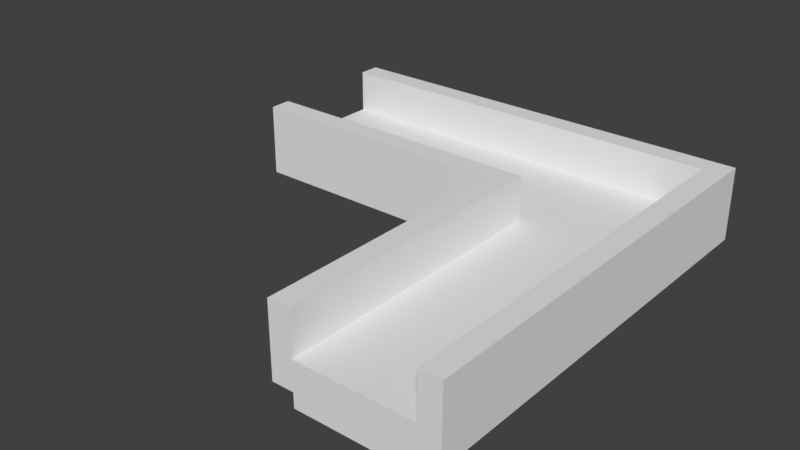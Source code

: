 # Source: path1.blend  (saved by Blender 2.79.0; exported with 4.5.12 LTS)
import bpy
from mathutils import Matrix  # noqa: F401  (used for matrix-valued properties, if any)

bpy.ops.wm.read_factory_settings(use_empty=True)
scene = bpy.context.scene
scene.name = 'Scene'

# ---- collections
col_collection_1 = bpy.data.collections.new('Collection 1'); scene.collection.children.link(col_collection_1)

# ---- materials (node trees are filled in below, after node groups)
mat_material = bpy.data.materials.new('Material')
mat_material.alpha_threshold = 0.0
mat_material.use_transparent_shadow = False
mat_material.roughness = 0.5
mat_material.line_color = (0.0, 0.0, 0.0, 1.0)

# ---- material node trees

# ---- world
world_world = bpy.data.worlds.new('World'); scene.world = world_world
world_world.color = (0.05088, 0.05088, 0.05088)
world_world.use_sun_shadow = False
world_world.sun_shadow_jitter_overblur = 0.0
world_world.cycles.sampling_method = 'MANUAL'

# ---- meshes
me_cube = bpy.data.meshes.new('Cube')
me_cube.from_pydata([(6.625, 6.63, -1.0), (6.625, 2.63, -1.0), (2.625, 2.63, -1.0), (2.625, 6.63, -1.0), (6.625, 2.63, 2.265e-06), (6.625, -7.37, -1.0), (2.625, -7.37, -1.0), (2.625, -7.37, -2.444e-06), (-7.375, 2.63, -1.0), (-7.375, 6.63, -1.0), (7.375, 6.63, -1.0), (7.375, 2.63, -1.0), (7.375, 6.63, 2.623e-06), (7.375, 2.63, 2.623e-06), (7.375, -7.37, -1.0), (7.375, -7.37, -2.086e-06), (6.625, 7.37, -1.0), (2.625, 7.37, -1.0), (6.625, 7.37, 2.861e-06), (7.375, 7.37, 3.219e-06), (2.625, 7.37, 2.861e-06), (-7.375, 7.37, -1.0), (-7.375, 7.37, -2.414e-06), (7.375, 7.37, -1.0), (6.625, 6.63, 1.5), (7.375, 6.63, 1.5), (6.625, 2.63, 1.5), (2.625, 6.63, 1.5), (6.625, -7.37, 1.5), (-7.375, 6.63, 1.5), (7.375, 2.63, 1.5), (7.375, -7.37, 1.5), (6.625, 7.37, 1.5), (7.375, 7.37, 1.5), (2.625, 7.37, 1.5), (-7.375, 7.37, 1.5), (2.625, 1.88, -1.0), (-7.375, 1.88, -1.0), (-7.375, 1.88, -2.861e-06), (7.375, 1.88, -1.0), (6.625, 1.88, 1.5), (7.375, 1.88, 1.5), (7.375, 1.88, 2.265e-06), (6.625, 1.88, -1.0), (1.875, -7.37, -1.0), (1.875, -7.37, -2.801e-06), (1.875, 7.37, 2.503e-06), (1.875, 6.63, -1.0), (1.875, 1.88, -1.0), (1.875, 1.88, 2.027e-06), (1.875, 6.63, 1.907e-06), (1.875, 2.63, -1.0), (1.875, 7.37, -1.0), (1.875, 7.37, 1.5), (1.875, 6.63, 1.5), (2.625, -7.37, 1.5), (2.625, 1.88, 1.5), (1.875, 2.63, 1.5), (2.625, 2.63, 1.5), (-7.375, 2.63, 1.5), (-7.375, 1.88, 1.5), (1.875, -7.37, 1.5), (1.875, 1.88, 1.5), (6.625, 6.63, -1.5), (6.625, 2.63, -1.5), (2.625, 6.63, -1.5), (2.625, 2.63, -1.5), (1.875, 6.63, -1.5), (6.625, -7.37, -1.5), (2.625, -7.37, -1.5), (6.625, 1.88, -1.5), (2.625, 1.88, -1.5), (-7.375, 2.63, -1.5), (-7.375, 6.63, -1.5), (1.875, 2.63, -1.5), (6.625, 6.63, 2.265e-06), (2.625, 2.63, 2.265e-06), (2.625, 6.63, 2.265e-06), (6.625, -7.37, -2.444e-06), (-7.375, 2.63, -3.04e-06), (-7.375, 6.63, -3.04e-06), (2.625, 1.88, 2.444e-06), (6.625, 1.88, 1.907e-06), (1.875, 2.63, 1.848e-06)], [], [(47, 3, 65, 67), (78, 5, 14, 15), (10, 0, 16, 23), (5, 78, 7, 6), (76, 83, 57, 58), (20, 46, 53, 34), (8, 79, 80, 9), (3, 47, 52, 17), (43, 5, 68, 70), (54, 50, 77, 27), (10, 12, 13, 11), (11, 13, 42, 39), (1, 0, 10, 11), (5, 43, 39, 14), (19, 18, 32, 33), (75, 4, 26, 24), (18, 16, 17, 20), (16, 18, 19, 23), (20, 17, 52, 46), (22, 80, 29, 35), (9, 80, 22, 21), (13, 12, 25, 30), (12, 10, 23, 19), (0, 3, 17, 16), (24, 25, 33, 32), (26, 40, 41, 30), (24, 26, 30, 25), (29, 54, 53, 35), (27, 24, 32, 34), (4, 82, 40, 26), (77, 75, 24, 27), (12, 19, 33, 25), (78, 15, 31, 28), (18, 20, 34, 32), (15, 42, 41, 31), (80, 50, 54, 29), (8, 51, 48, 37), (45, 7, 55, 61), (79, 8, 37, 38), (40, 82, 78, 28), (39, 43, 1, 11), (41, 42, 13, 30), (39, 42, 15, 14), (41, 40, 28, 31), (9, 47, 67, 73), (5, 6, 69, 68), (44, 45, 49, 48), (36, 6, 44, 48), (6, 7, 45, 44), (53, 46, 22, 35), (48, 51, 2, 36), (53, 54, 27, 34), (52, 47, 9, 21), (49, 81, 56, 62), (46, 52, 21, 22), (1, 43, 70, 64), (38, 37, 48, 49), (55, 56, 62, 61), (58, 57, 62, 56), (62, 57, 59, 60), (83, 79, 59, 57), (79, 38, 60, 59), (38, 49, 62, 60), (81, 76, 58, 56), (49, 45, 61, 62), (7, 81, 56, 55), (63, 64, 66, 65), (65, 66, 74, 67), (66, 64, 70, 71), (68, 69, 71, 70), (67, 74, 72, 73), (8, 9, 73, 72), (51, 8, 72, 74), (36, 2, 66, 71), (0, 1, 64, 63), (2, 51, 74, 66), (6, 36, 71, 69), (3, 0, 63, 65), (75, 77, 76, 4), (82, 4, 76, 81), (76, 77, 50, 83), (7, 78, 82, 81), (83, 50, 80, 79)])
_uv = me_cube.uv_layers.new(name='UVMap')
_uv.uv.foreach_set('vector', [0.9868, 0.1226, 0.9868, 0.1032, 0.9995, 0.1032, 0.9995, 0.1226, 0.1013, 0.8645, 0.1266, 0.8645, 0.1266, 0.8839, 0.1013, 0.8839, 0.7276, 0.3806, 0.7276, 0.3613, 0.7463, 0.3613, 0.7463, 0.3806, 0.1266, 0.8645, 0.1013, 0.8645, 0.1013, 0.7613, 0.1266, 0.7613, 0.2532, 0.7419, 0.2532, 0.7613, 0.2152, 0.7613, 0.2152, 0.7419, 0.7843, 0.1226, 0.7843, 0.1419, 0.7463, 0.1419, 0.7463, 0.1226, 0.1519, 0.7613, 0.1772, 0.7613, 0.1772, 0.8645, 0.1519, 0.8645, 0.7276, 0.2581, 0.7276, 0.2387, 0.7463, 0.2387, 0.7463, 0.2581, 0.9742, 0.2387, 0.9742, 0.0, 0.9868, 0.0, 0.9868, 0.2387, 0.9362, 0.2387, 0.9742, 0.2387, 0.9742, 0.2581, 0.9362, 0.2581, 0.8729, 0.3613, 0.8476, 0.3613, 0.8476, 0.2581, 0.8729, 0.2581, 0.8729, 0.2581, 0.8476, 0.2581, 0.8476, 0.2387, 0.8729, 0.2387, 0.6263, 0.3613, 0.7276, 0.3613, 0.7276, 0.3806, 0.6263, 0.3806, 0.3732, 0.3613, 0.6073, 0.3613, 0.6073, 0.3806, 0.3732, 0.3806, 0.7843, 0.0, 0.7843, 0.01935, 0.7463, 0.01935, 0.7463, 0.0, 1.0, 0.3806, 1.0, 0.4839, 0.962, 0.4839, 0.962, 0.3806, 0.7843, 0.01935, 0.8096, 0.01935, 0.8096, 0.1226, 0.7843, 0.1226, 0.8096, 0.01935, 0.7843, 0.01935, 0.7843, 0.0, 0.8096, 4.922e-08, 0.7843, 0.1226, 0.8096, 0.1226, 0.8096, 0.1419, 0.7843, 0.1419, 0.1772, 0.8836, 0.1772, 0.8645, 0.2152, 0.8645, 0.2152, 0.8836, 0.1519, 0.8645, 0.1772, 0.8645, 0.1772, 0.8836, 0.1519, 0.8836, 0.8476, 0.2581, 0.8476, 0.3613, 0.8096, 0.3613, 0.8096, 0.2581, 0.8476, 0.3613, 0.8729, 0.3613, 0.8729, 0.3804, 0.8476, 0.3804, 0.7276, 0.3613, 0.7276, 0.2581, 0.7463, 0.2581, 0.7463, 0.3613, 0.01873, 0.3613, 0.01873, 0.3806, 0.0, 0.3806, 0.0, 0.3613, 0.12, 0.3613, 0.139, 0.3613, 0.139, 0.3806, 0.12, 0.3806, 0.01873, 0.3613, 0.12, 0.3613, 0.12, 0.3806, 0.01873, 0.3806, 0.01873, 0.0, 0.01873, 0.2387, 2.414e-08, 0.2387, 4.829e-08, 0.0, 0.01873, 0.2581, 0.01873, 0.3613, 0.0, 0.3613, 1.207e-08, 0.2581, 1.0, 0.4839, 1.0, 0.5032, 0.962, 0.5032, 0.962, 0.4839, 0.9742, 0.2581, 0.9742, 0.3613, 0.9362, 0.3613, 0.9362, 0.2581, 0.8476, 0.3613, 0.8476, 0.3804, 0.8096, 0.3804, 0.8096, 0.3613, 0.1013, 0.8645, 0.1013, 0.8839, 0.06329, 0.8839, 0.06329, 0.8645, 0.7843, 0.01935, 0.7843, 0.1226, 0.7463, 0.1226, 0.7463, 0.01935, 0.8476, 4.922e-08, 0.8476, 0.2387, 0.8096, 0.2387, 0.8096, 0.0, 0.9742, 3.692e-08, 0.9742, 0.2387, 0.9362, 0.2387, 0.9362, 0.0, 0.7089, 0.3806, 0.943, 0.3806, 0.943, 0.4, 0.7089, 0.4, 0.1013, 0.7419, 0.1013, 0.7613, 0.06329, 0.7613, 0.06329, 0.7419, 0.1772, 0.7613, 0.1519, 0.7613, 0.1519, 0.7419, 0.1772, 0.7419, 0.962, 0.5032, 1.0, 0.5032, 1.0, 0.7419, 0.962, 0.7419, 0.6073, 0.3806, 0.6073, 0.3613, 0.6263, 0.3613, 0.6263, 0.3806, 0.8096, 0.2387, 0.8476, 0.2387, 0.8476, 0.2581, 0.8096, 0.2581, 0.8729, 0.2387, 0.8476, 0.2387, 0.8476, 4.922e-08, 0.8729, 3.692e-08, 0.139, 0.3806, 0.139, 0.3613, 0.3732, 0.3613, 0.3732, 0.3806, 0.9868, 0.3613, 0.9868, 0.1226, 0.9995, 0.1226, 0.9995, 0.3613, 0.1266, 0.8645, 0.1266, 0.7613, 0.1392, 0.7613, 0.1392, 0.8645, 0.0, 0.7419, 0.02532, 0.7419, 0.02532, 0.9806, 1.358e-08, 0.9806, 0.962, 0.4, 0.962, 0.6387, 0.943, 0.6387, 0.943, 0.4, 0.1266, 0.7613, 0.1013, 0.7613, 0.1013, 0.7419, 0.1266, 0.7419, 0.7463, 0.1419, 0.7843, 0.1419, 0.7843, 0.3806, 0.7463, 0.3806, 0.943, 0.4, 0.943, 0.3806, 0.962, 0.3806, 0.962, 0.4, 2.414e-08, 0.2387, 0.01873, 0.2387, 0.01873, 0.2581, 1.207e-08, 0.2581, 0.7463, 0.2387, 0.7276, 0.2387, 0.7276, 1.231e-08, 0.7463, 0.0, 0.9109, 0.2387, 0.9109, 0.2581, 0.8729, 0.2581, 0.8729, 0.2387, 0.7843, 0.1419, 0.8096, 0.1419, 0.8096, 0.3806, 0.7843, 0.3806, 0.9742, 0.2581, 0.9742, 0.2387, 0.9868, 0.2387, 0.9868, 0.2581, 0.9109, 0.0, 0.9362, 2.461e-08, 0.9362, 0.2387, 0.9109, 0.2387, 0.962, 0.6387, 0.962, 0.8774, 0.943, 0.8774, 0.943, 0.6387, 0.962, 0.8968, 0.943, 0.8968, 0.943, 0.8774, 0.962, 0.8774, 0.943, 0.8774, 0.943, 0.8968, 0.7089, 0.8968, 0.7089, 0.8774, 0.2532, 0.7613, 0.2532, 1.0, 0.2152, 1.0, 0.2152, 0.7613, 0.1772, 0.7613, 0.1772, 0.7419, 0.2152, 0.7419, 0.2152, 0.7613, 0.9109, 0.0, 0.9109, 0.2387, 0.8729, 0.2387, 0.8729, 1.231e-08, 0.2532, 0.7613, 0.2532, 0.7419, 0.2911, 0.7419, 0.2911, 0.7613, 0.02532, 0.9806, 0.02532, 0.7419, 0.06329, 0.7419, 0.06329, 0.9806, 0.2532, 1.0, 0.2532, 0.7613, 0.2911, 0.7613, 0.2911, 1.0, 0.7089, 0.7419, 0.6076, 0.7419, 0.6076, 0.6387, 0.7089, 0.6387, 0.7089, 0.6387, 0.6076, 0.6387, 0.6076, 0.6194, 0.7089, 0.6194, 0.6076, 0.6387, 0.6076, 0.7419, 0.5886, 0.7419, 0.5886, 0.6387, 0.3544, 0.7419, 0.3544, 0.6387, 0.5886, 0.6387, 0.5886, 0.7419, 0.7089, 0.6194, 0.6076, 0.6194, 0.6076, 0.3806, 0.7089, 0.3806, 0.1519, 0.7613, 0.1519, 0.8645, 0.1392, 0.8645, 0.1392, 0.7613, 0.3165, 0.7613, 0.3165, 1.0, 0.3038, 1.0, 0.3038, 0.7613, 0.2911, 0.7613, 0.2911, 0.7419, 0.3038, 0.7419, 0.3038, 0.7613, 0.9742, 0.3613, 0.9742, 0.2581, 0.9868, 0.2581, 0.9868, 0.3613, 0.3165, 0.7419, 0.3165, 0.7613, 0.3038, 0.7613, 0.3038, 0.7419, 0.2911, 1.0, 0.2911, 0.7613, 0.3038, 0.7613, 0.3038, 1.0, 0.9868, 0.1032, 0.9868, 0.0, 0.9995, 0.0, 0.9995, 0.1032, 0.3544, 0.7419, 0.2532, 0.7419, 0.2532, 0.6387, 0.3544, 0.6387, 0.3544, 0.6194, 0.3544, 0.6387, 0.2532, 0.6387, 0.2532, 0.6194, 0.2532, 0.6387, 0.2532, 0.7419, 0.2342, 0.7419, 0.2342, 0.6387, 0.2532, 0.3806, 0.3544, 0.3806, 0.3544, 0.6194, 0.2532, 0.6194, 0.2342, 0.6387, 0.2342, 0.7419, 0.0, 0.7419, 2.414e-08, 0.6387])
me_cube.materials.append(mat_material)
me_cube.use_remesh_preserve_volume = False
me_cube.use_remesh_preserve_attributes = False
me_cube.use_mirror_vertex_groups = False
me_cube.update()

# ---- objects
ob_cube = bpy.data.objects.new('Cube', me_cube)

# ---- transforms, parenting, visibility, modifiers, constraints
ob_cube.location = (-3.268, -3.273, 0.5)
ob_cube.lock_rotations_4d = False
ob_cube.empty_display_type = 'ARROWS'
ob_cube.lineart.crease_threshold = 0.0

# ---- collection membership
col_collection_1.objects.link(ob_cube)

# ---- scene / render settings (as saved in the file)
scene.frame_start = 1; scene.frame_end = 250; scene.frame_set(1)
scene.render.engine = 'BLENDER_EEVEE_NEXT'
scene.render.resolution_percentage = 50
scene.render.dither_intensity = 0.0
scene.cycles.use_denoising = False
scene.cycles.samples = 128
scene.cycles.sampling_pattern = 'TABULATED_SOBOL'
scene.cycles.use_adaptive_sampling = False
scene.cycles.use_light_tree = False
scene.cycles.blur_glossy = 0.0
scene.cycles.sample_clamp_indirect = 0.0
scene.view_settings.view_transform = 'Standard'
bpy.context.view_layer.update()

# ---- added for rendering (the .blend has no active camera and no usable light): camera, sun
cam_auto = bpy.data.cameras.new('AutoCamera')
cam_auto.lens = 50.0
cam_auto.sensor_width = 36.0
cam_auto.clip_end = 1000.0
ob_auto_camera = bpy.data.objects.new('AutoCamera', cam_auto)
scene.collection.objects.link(ob_auto_camera)
ob_auto_camera.location = (16.2241, -26.6632, 16.0936)
ob_auto_camera.rotation_euler = (1.09748, -7.21219e-08, 0.694738)
scene.camera = ob_auto_camera
light_auto_sun = bpy.data.lights.new('AutoSun', 'SUN')
light_auto_sun.energy = 3.0
light_auto_sun.angle = 0.0523599
ob_auto_sun = bpy.data.objects.new('AutoSun', light_auto_sun)
scene.collection.objects.link(ob_auto_sun)
ob_auto_sun.rotation_euler = (0.872665, 0.174533, 0.523599)
bpy.context.view_layer.update()
